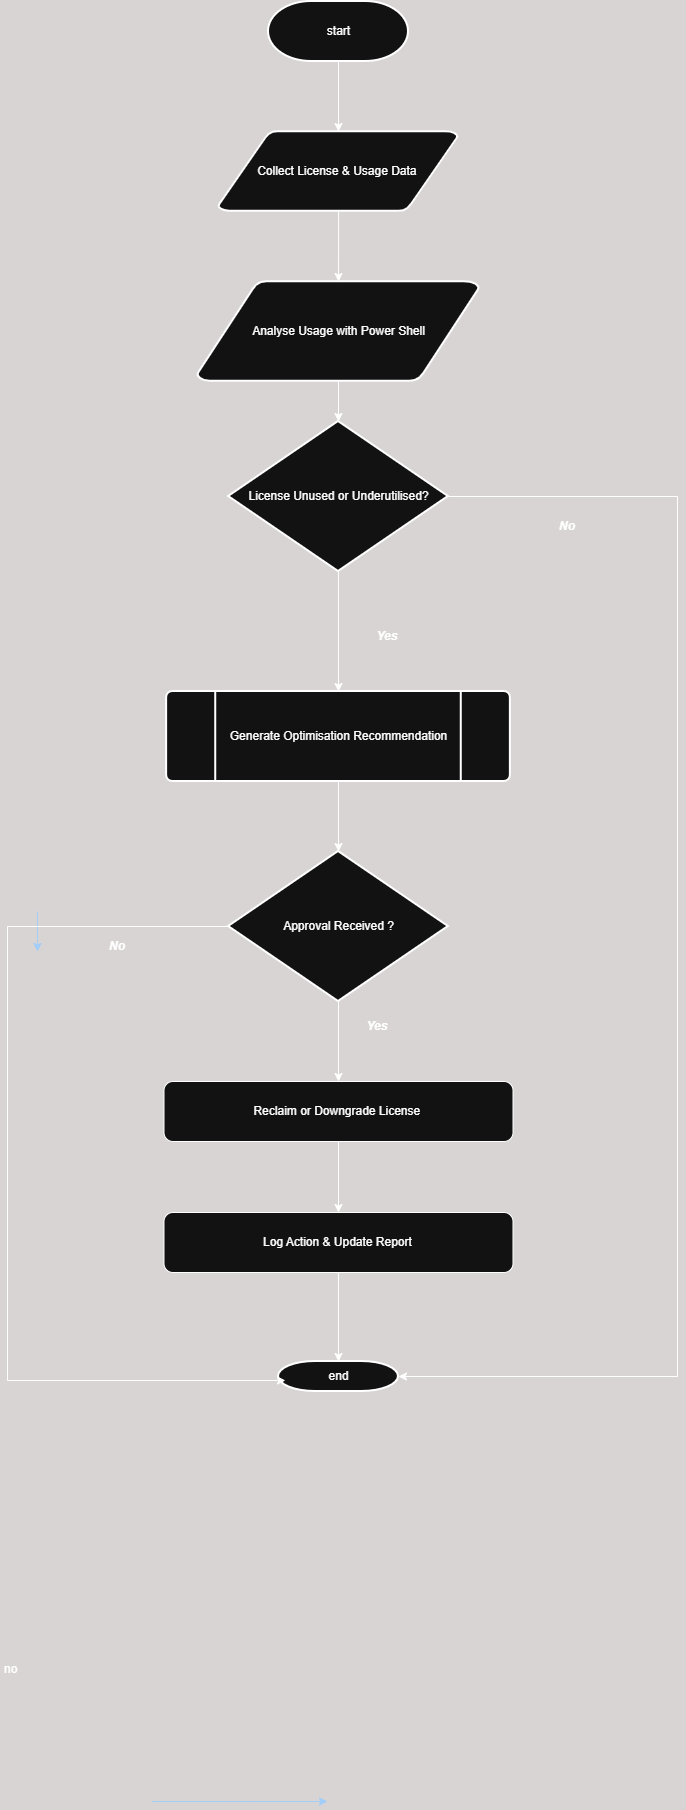

The diagram above was exported from draw.io. Its source (the exported page's mxGraphModel, read from the mxfile embedded in the PNG):
<mxGraphModel dx="1418" dy="1607" grid="1" gridSize="10" guides="1" tooltips="1" connect="1" arrows="1" fold="1" page="1" pageScale="1" pageWidth="1169" pageHeight="827" background="light-dark(#ffffff, #d9d4d4)" math="0" shadow="0">
  <root>
    <mxCell id="0" />
    <mxCell id="1" parent="0" />
    <mxCell id="2" parent="1" style="shape=mxgraph.flowchart.terminator;strokeWidth=2;gradientColor=none;gradientDirection=north;fontStyle=0;html=1;" value="start" vertex="1">
      <mxGeometry height="60" width="140" x="501" y="-30" as="geometry" />
    </mxCell>
    <mxCell id="0lru4IeDfP6rQulotG2p-66" edge="1" parent="1" source="3" style="edgeStyle=orthogonalEdgeStyle;rounded=0;orthogonalLoop=1;jettySize=auto;html=1;" target="5" value="">
      <mxGeometry relative="1" as="geometry" />
    </mxCell>
    <mxCell id="3" parent="1" style="shape=mxgraph.flowchart.data;strokeWidth=2;gradientColor=none;gradientDirection=north;fontStyle=0;html=1;" value="Collect License &amp;amp; Usage Data&amp;nbsp;" vertex="1">
      <mxGeometry height="80" width="239.5" x="451.25" y="100" as="geometry" />
    </mxCell>
    <mxCell id="0lru4IeDfP6rQulotG2p-70" edge="1" parent="1" source="5" style="edgeStyle=orthogonalEdgeStyle;rounded=0;orthogonalLoop=1;jettySize=auto;html=1;" target="6" value="">
      <mxGeometry relative="1" as="geometry" />
    </mxCell>
    <mxCell id="5" parent="1" style="shape=mxgraph.flowchart.data;strokeWidth=2;gradientColor=none;gradientDirection=north;fontStyle=0;html=1;" value="Analyse Usage with Power Shell" vertex="1">
      <mxGeometry height="100" width="282" x="430" y="250" as="geometry" />
    </mxCell>
    <mxCell id="0lru4IeDfP6rQulotG2p-68" edge="1" parent="1" source="6" style="edgeStyle=orthogonalEdgeStyle;rounded=0;orthogonalLoop=1;jettySize=auto;html=1;" target="18" value="">
      <mxGeometry relative="1" as="geometry" />
    </mxCell>
    <mxCell id="0lru4IeDfP6rQulotG2p-75" edge="1" parent="1" source="6" style="edgeStyle=orthogonalEdgeStyle;rounded=0;orthogonalLoop=1;jettySize=auto;html=1;exitX=1;exitY=0.5;exitDx=0;exitDy=0;exitPerimeter=0;" target="40">
      <mxGeometry relative="1" as="geometry">
        <Array as="points">
          <mxPoint x="910" y="465" />
          <mxPoint x="910" y="1345" />
        </Array>
      </mxGeometry>
    </mxCell>
    <mxCell id="6" parent="1" style="shape=mxgraph.flowchart.decision;strokeWidth=2;gradientColor=none;gradientDirection=north;fontStyle=0;html=1;" value="License Unused or Underutilised?" vertex="1">
      <mxGeometry height="150" width="219.75" x="461.12" y="390" as="geometry" />
    </mxCell>
    <mxCell id="0lru4IeDfP6rQulotG2p-71" edge="1" parent="1" source="18" style="edgeStyle=orthogonalEdgeStyle;rounded=0;orthogonalLoop=1;jettySize=auto;html=1;" target="0lru4IeDfP6rQulotG2p-60" value="">
      <mxGeometry relative="1" as="geometry" />
    </mxCell>
    <mxCell id="18" parent="1" style="shape=mxgraph.flowchart.predefined_process;strokeWidth=2;gradientColor=none;gradientDirection=north;fontStyle=0;html=1;" value="Generate Optimisation Recommendation" vertex="1">
      <mxGeometry height="90" width="343.75" x="399.12" y="660" as="geometry" />
    </mxCell>
    <mxCell id="23" edge="1" parent="1" style="edgeStyle=elbowEdgeStyle;elbow=horizontal;exitX=0.5;exitY=1;exitPerimeter=0;fontStyle=1;strokeColor=#003366;strokeWidth=1;html=1;" value="">
      <mxGeometry height="100" width="100" as="geometry">
        <mxPoint x="270" y="880" as="sourcePoint" />
        <mxPoint x="270" y="920" as="targetPoint" />
      </mxGeometry>
    </mxCell>
    <mxCell id="40" parent="1" style="shape=mxgraph.flowchart.terminator;strokeWidth=2;gradientColor=none;gradientDirection=north;fontStyle=0;html=1;" value="end" vertex="1">
      <mxGeometry height="30" width="120" x="511" y="1330" as="geometry" />
    </mxCell>
    <mxCell id="44" edge="1" parent="1" style="edgeStyle=elbowEdgeStyle;elbow=vertical;exitX=0.905;exitY=0.5;exitPerimeter=0;entryX=0;entryY=0.5;entryPerimeter=0;fontStyle=1;strokeColor=#003366;strokeWidth=1;html=1;" value="">
      <mxGeometry height="100" width="100" as="geometry">
        <mxPoint x="384.395" y="1770" as="sourcePoint" />
        <mxPoint x="560" y="1770" as="targetPoint" />
      </mxGeometry>
    </mxCell>
    <mxCell id="55" parent="1" style="text;fontStyle=0;html=1;strokeColor=none;gradientColor=none;fillColor=none;strokeWidth=2;" value="no" vertex="1">
      <mxGeometry height="26" width="40" x="235" y="1624" as="geometry" />
    </mxCell>
    <mxCell id="0lru4IeDfP6rQulotG2p-72" edge="1" parent="1" source="0lru4IeDfP6rQulotG2p-60" style="edgeStyle=orthogonalEdgeStyle;rounded=0;orthogonalLoop=1;jettySize=auto;html=1;" target="0lru4IeDfP6rQulotG2p-63" value="">
      <mxGeometry relative="1" as="geometry" />
    </mxCell>
    <mxCell id="0lru4IeDfP6rQulotG2p-60" parent="1" style="shape=mxgraph.flowchart.decision;strokeWidth=2;gradientColor=none;gradientDirection=north;fontStyle=0;html=1;" value="Approval Received ?" vertex="1">
      <mxGeometry height="150" width="219.75" x="461.12" y="820" as="geometry" />
    </mxCell>
    <mxCell id="0lru4IeDfP6rQulotG2p-73" edge="1" parent="1" source="0lru4IeDfP6rQulotG2p-63" style="edgeStyle=orthogonalEdgeStyle;rounded=0;orthogonalLoop=1;jettySize=auto;html=1;" target="0lru4IeDfP6rQulotG2p-64" value="">
      <mxGeometry relative="1" as="geometry" />
    </mxCell>
    <mxCell id="0lru4IeDfP6rQulotG2p-63" parent="1" style="rounded=1;whiteSpace=wrap;html=1;" value="Reclaim or Downgrade License&amp;nbsp;" vertex="1">
      <mxGeometry height="60" width="349" x="396.5" y="1050" as="geometry" />
    </mxCell>
    <mxCell id="0lru4IeDfP6rQulotG2p-74" edge="1" parent="1" source="0lru4IeDfP6rQulotG2p-64" style="edgeStyle=orthogonalEdgeStyle;rounded=0;orthogonalLoop=1;jettySize=auto;html=1;" target="40" value="">
      <mxGeometry relative="1" as="geometry" />
    </mxCell>
    <mxCell id="0lru4IeDfP6rQulotG2p-64" parent="1" style="rounded=1;whiteSpace=wrap;html=1;" value="Log Action &amp;amp; Update Report" vertex="1">
      <mxGeometry height="60" width="349" x="396.49" y="1181" as="geometry" />
    </mxCell>
    <mxCell id="0lru4IeDfP6rQulotG2p-65" edge="1" parent="1" source="2" style="edgeStyle=orthogonalEdgeStyle;rounded=0;orthogonalLoop=1;jettySize=auto;html=1;entryX=0.5;entryY=0;entryDx=0;entryDy=0;entryPerimeter=0;fontStyle=1;fontColor=light-dark(default, #050505);" target="3">
      <mxGeometry relative="1" as="geometry" />
    </mxCell>
    <mxCell id="0lru4IeDfP6rQulotG2p-76" edge="1" parent="1" source="0lru4IeDfP6rQulotG2p-60" style="edgeStyle=orthogonalEdgeStyle;rounded=0;orthogonalLoop=1;jettySize=auto;html=1;exitX=0;exitY=0.5;exitDx=0;exitDy=0;exitPerimeter=0;entryX=0.058;entryY=0.633;entryDx=0;entryDy=0;entryPerimeter=0;" target="40">
      <mxGeometry relative="1" as="geometry">
        <Array as="points">
          <mxPoint x="240" y="895" />
          <mxPoint x="240" y="1349" />
        </Array>
      </mxGeometry>
    </mxCell>
    <mxCell id="0lru4IeDfP6rQulotG2p-77" parent="1" style="text;html=1;whiteSpace=wrap;strokeColor=none;fillColor=none;align=center;verticalAlign=middle;rounded=0;" value="&lt;b&gt;&lt;i&gt;Yes&lt;/i&gt;&lt;/b&gt;" vertex="1">
      <mxGeometry height="30" width="60" x="580" y="980" as="geometry" />
    </mxCell>
    <mxCell id="0lru4IeDfP6rQulotG2p-78" parent="1" style="text;html=1;whiteSpace=wrap;strokeColor=none;fillColor=none;align=center;verticalAlign=middle;rounded=0;" value="&lt;b&gt;&lt;i&gt;Yes&lt;/i&gt;&lt;/b&gt;" vertex="1">
      <mxGeometry height="30" width="60" x="590" y="590" as="geometry" />
    </mxCell>
    <mxCell id="0lru4IeDfP6rQulotG2p-79" parent="1" style="text;html=1;whiteSpace=wrap;strokeColor=none;fillColor=none;align=center;verticalAlign=middle;rounded=0;" value="&lt;b&gt;&lt;i&gt;No&lt;/i&gt;&lt;/b&gt;" vertex="1">
      <mxGeometry height="30" width="60" x="770" y="480" as="geometry" />
    </mxCell>
    <mxCell id="0lru4IeDfP6rQulotG2p-80" parent="1" style="text;html=1;whiteSpace=wrap;strokeColor=none;fillColor=none;align=center;verticalAlign=middle;rounded=0;" value="&lt;b&gt;&lt;i&gt;No&lt;/i&gt;&lt;/b&gt;" vertex="1">
      <mxGeometry height="30" width="60" x="320" y="900" as="geometry" />
    </mxCell>
  </root>
</mxGraphModel>